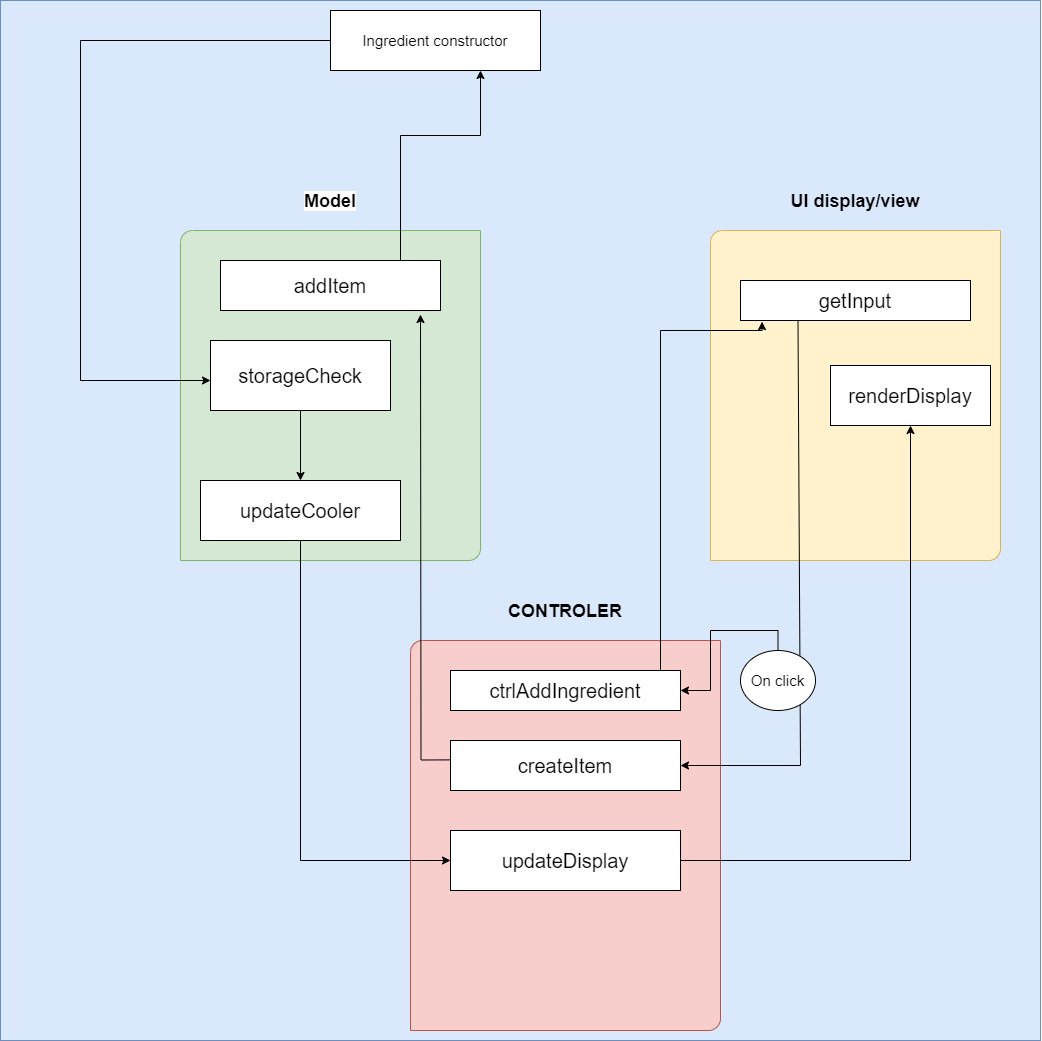

The diagram above was exported from draw.io. Its source (the exported page's mxGraphModel, read from the mxfile embedded in the PNG):
<mxGraphModel dx="8650" dy="6120" grid="1" gridSize="10" guides="1" tooltips="1" connect="1" arrows="1" fold="1" page="1" pageScale="1" pageWidth="850" pageHeight="1100" math="0" shadow="0">
  <root>
    <mxCell id="0" />
    <mxCell id="1" parent="0" />
    <mxCell id="DlII7Pz6hoEwu3wAkBBs-45" value="" style="whiteSpace=wrap;html=1;aspect=fixed;labelBackgroundColor=#007FFF;fillColor=#dae8fc;strokeColor=#6c8ebf;" vertex="1" parent="1">
      <mxGeometry x="-3100" y="-3200" width="1040" height="1040" as="geometry" />
    </mxCell>
    <mxCell id="DlII7Pz6hoEwu3wAkBBs-52" value="" style="group" vertex="1" connectable="0" parent="1">
      <mxGeometry x="-3020" y="-3190" width="920" height="1020" as="geometry" />
    </mxCell>
    <mxCell id="DlII7Pz6hoEwu3wAkBBs-51" value="" style="group" vertex="1" connectable="0" parent="DlII7Pz6hoEwu3wAkBBs-52">
      <mxGeometry x="100" width="820" height="1020" as="geometry" />
    </mxCell>
    <mxCell id="DlII7Pz6hoEwu3wAkBBs-5" value="&lt;br&gt;&lt;br&gt;&lt;br&gt;&lt;br&gt;&lt;h2&gt;UI display/view&lt;/h2&gt;" style="verticalLabelPosition=top;verticalAlign=bottom;html=1;shape=mxgraph.basic.diag_round_rect;dx=6;whiteSpace=wrap;labelPosition=center;align=center;fillColor=#fff2cc;strokeColor=#d6b656;" vertex="1" parent="DlII7Pz6hoEwu3wAkBBs-51">
      <mxGeometry x="530" y="220" width="290" height="330" as="geometry" />
    </mxCell>
    <mxCell id="DlII7Pz6hoEwu3wAkBBs-6" value="&lt;h2&gt;&lt;span style=&quot;background-color: rgb(255, 255, 255);&quot;&gt;Model&lt;/span&gt;&lt;/h2&gt;" style="verticalLabelPosition=top;verticalAlign=bottom;html=1;shape=mxgraph.basic.diag_round_rect;dx=6;whiteSpace=wrap;labelPosition=center;align=center;textDirection=ltr;fillColor=#d5e8d4;strokeColor=#82b366;" vertex="1" parent="DlII7Pz6hoEwu3wAkBBs-51">
      <mxGeometry y="220" width="300" height="330" as="geometry" />
    </mxCell>
    <mxCell id="DlII7Pz6hoEwu3wAkBBs-7" value="&lt;h2&gt;CONTROLER&lt;/h2&gt;" style="verticalLabelPosition=top;verticalAlign=bottom;html=1;shape=mxgraph.basic.diag_round_rect;dx=6;whiteSpace=wrap;labelPosition=center;align=center;fontStyle=1;fillColor=#f8cecc;strokeColor=#b85450;" vertex="1" parent="DlII7Pz6hoEwu3wAkBBs-51">
      <mxGeometry x="230" y="630" width="310" height="390" as="geometry" />
    </mxCell>
    <mxCell id="DlII7Pz6hoEwu3wAkBBs-21" value="" style="group;fontSize=20;" vertex="1" connectable="0" parent="DlII7Pz6hoEwu3wAkBBs-51">
      <mxGeometry x="270" y="660" width="230" height="40" as="geometry" />
    </mxCell>
    <mxCell id="DlII7Pz6hoEwu3wAkBBs-8" value="" style="verticalLabelPosition=middle;verticalAlign=middle;html=1;shape=mxgraph.basic.rect;fillColor2=none;strokeWidth=1;size=20;indent=5;labelPosition=center;align=center;fontSize=16;" vertex="1" parent="DlII7Pz6hoEwu3wAkBBs-21">
      <mxGeometry width="230" height="40" as="geometry" />
    </mxCell>
    <mxCell id="DlII7Pz6hoEwu3wAkBBs-15" value="&lt;font style=&quot;font-size: 20px;&quot;&gt;ctrlAddIngredient&lt;/font&gt;" style="text;html=1;strokeColor=none;fillColor=none;align=center;verticalAlign=middle;whiteSpace=wrap;rounded=0;container=1;" vertex="1" parent="DlII7Pz6hoEwu3wAkBBs-21">
      <mxGeometry width="230" height="40" as="geometry">
        <mxRectangle x="-10" y="500" width="60" height="30" as="alternateBounds" />
      </mxGeometry>
    </mxCell>
    <mxCell id="DlII7Pz6hoEwu3wAkBBs-22" value="&lt;font style=&quot;font-size: 20px;&quot;&gt;getInput&lt;/font&gt;" style="whiteSpace=wrap;html=1;" vertex="1" parent="DlII7Pz6hoEwu3wAkBBs-51">
      <mxGeometry x="560" y="270" width="230" height="40" as="geometry" />
    </mxCell>
    <mxCell id="DlII7Pz6hoEwu3wAkBBs-23" value="" style="edgeStyle=orthogonalEdgeStyle;rounded=0;orthogonalLoop=1;jettySize=auto;html=1;entryX=0.094;entryY=1.029;entryDx=0;entryDy=0;entryPerimeter=0;" edge="1" parent="DlII7Pz6hoEwu3wAkBBs-51" target="DlII7Pz6hoEwu3wAkBBs-22">
      <mxGeometry relative="1" as="geometry">
        <mxPoint x="480.0000000000002" y="660" as="sourcePoint" />
        <mxPoint x="725" y="310" as="targetPoint" />
        <Array as="points">
          <mxPoint x="480" y="320" />
          <mxPoint x="582" y="320" />
        </Array>
      </mxGeometry>
    </mxCell>
    <mxCell id="DlII7Pz6hoEwu3wAkBBs-25" value="" style="edgeStyle=orthogonalEdgeStyle;rounded=0;orthogonalLoop=1;jettySize=auto;html=1;exitX=0.5;exitY=0;exitDx=0;exitDy=0;entryX=1;entryY=0.5;entryDx=0;entryDy=0;" edge="1" parent="DlII7Pz6hoEwu3wAkBBs-51" source="DlII7Pz6hoEwu3wAkBBs-24" target="DlII7Pz6hoEwu3wAkBBs-15">
      <mxGeometry relative="1" as="geometry">
        <mxPoint x="560.0000000000002" y="610" as="sourcePoint" />
        <mxPoint x="665" y="660" as="targetPoint" />
      </mxGeometry>
    </mxCell>
    <mxCell id="DlII7Pz6hoEwu3wAkBBs-30" value="" style="edgeStyle=orthogonalEdgeStyle;rounded=0;orthogonalLoop=1;jettySize=auto;html=1;" edge="1" parent="DlII7Pz6hoEwu3wAkBBs-51">
      <mxGeometry relative="1" as="geometry">
        <mxPoint x="359.9999999999998" y="749" as="sourcePoint" />
        <mxPoint x="240.00000000000023" y="304" as="targetPoint" />
      </mxGeometry>
    </mxCell>
    <mxCell id="DlII7Pz6hoEwu3wAkBBs-27" value="createItem" style="whiteSpace=wrap;html=1;fontSize=20;" vertex="1" parent="DlII7Pz6hoEwu3wAkBBs-51">
      <mxGeometry x="270" y="730" width="230" height="50" as="geometry" />
    </mxCell>
    <mxCell id="DlII7Pz6hoEwu3wAkBBs-28" value="" style="edgeStyle=orthogonalEdgeStyle;rounded=0;orthogonalLoop=1;jettySize=auto;html=1;entryX=1;entryY=0.5;entryDx=0;entryDy=0;exitX=0.25;exitY=1;exitDx=0;exitDy=0;" edge="1" parent="DlII7Pz6hoEwu3wAkBBs-51" source="DlII7Pz6hoEwu3wAkBBs-22" target="DlII7Pz6hoEwu3wAkBBs-27">
      <mxGeometry relative="1" as="geometry">
        <mxPoint x="695" y="300" as="sourcePoint" />
        <mxPoint x="630" y="810" as="targetPoint" />
        <Array as="points">
          <mxPoint x="620" y="310" />
          <mxPoint x="620" y="755" />
        </Array>
      </mxGeometry>
    </mxCell>
    <mxCell id="DlII7Pz6hoEwu3wAkBBs-29" value="&lt;font style=&quot;font-size: 20px;&quot;&gt;addItem&lt;/font&gt;" style="whiteSpace=wrap;html=1;fontSize=15;" vertex="1" parent="DlII7Pz6hoEwu3wAkBBs-51">
      <mxGeometry x="40" y="250" width="220" height="50" as="geometry" />
    </mxCell>
    <mxCell id="DlII7Pz6hoEwu3wAkBBs-33" value="Ingredient constructor" style="whiteSpace=wrap;html=1;fontSize=15;" vertex="1" parent="DlII7Pz6hoEwu3wAkBBs-51">
      <mxGeometry x="150" width="210" height="60" as="geometry" />
    </mxCell>
    <mxCell id="DlII7Pz6hoEwu3wAkBBs-34" value="" style="edgeStyle=orthogonalEdgeStyle;rounded=0;orthogonalLoop=1;jettySize=auto;html=1;" edge="1" parent="DlII7Pz6hoEwu3wAkBBs-51" source="DlII7Pz6hoEwu3wAkBBs-29" target="DlII7Pz6hoEwu3wAkBBs-33">
      <mxGeometry relative="1" as="geometry">
        <Array as="points">
          <mxPoint x="220" y="125" />
          <mxPoint x="300" y="125" />
        </Array>
      </mxGeometry>
    </mxCell>
    <mxCell id="DlII7Pz6hoEwu3wAkBBs-35" value="&lt;span style=&quot;font-size: 20px;&quot;&gt;updateCooler&lt;/span&gt;" style="whiteSpace=wrap;html=1;fontSize=15;" vertex="1" parent="DlII7Pz6hoEwu3wAkBBs-51">
      <mxGeometry x="20" y="470" width="200" height="60" as="geometry" />
    </mxCell>
    <mxCell id="DlII7Pz6hoEwu3wAkBBs-37" value="updateDisplay" style="whiteSpace=wrap;html=1;fontSize=20;" vertex="1" parent="DlII7Pz6hoEwu3wAkBBs-51">
      <mxGeometry x="270" y="820" width="230" height="60" as="geometry" />
    </mxCell>
    <mxCell id="DlII7Pz6hoEwu3wAkBBs-38" value="" style="edgeStyle=orthogonalEdgeStyle;rounded=0;orthogonalLoop=1;jettySize=auto;html=1;" edge="1" parent="DlII7Pz6hoEwu3wAkBBs-51" source="DlII7Pz6hoEwu3wAkBBs-35" target="DlII7Pz6hoEwu3wAkBBs-37">
      <mxGeometry relative="1" as="geometry">
        <Array as="points">
          <mxPoint x="120" y="850" />
        </Array>
      </mxGeometry>
    </mxCell>
    <mxCell id="DlII7Pz6hoEwu3wAkBBs-39" value="renderDisplay" style="whiteSpace=wrap;html=1;fontSize=20;" vertex="1" parent="DlII7Pz6hoEwu3wAkBBs-51">
      <mxGeometry x="650" y="355" width="160" height="60" as="geometry" />
    </mxCell>
    <mxCell id="DlII7Pz6hoEwu3wAkBBs-40" value="" style="edgeStyle=orthogonalEdgeStyle;rounded=0;orthogonalLoop=1;jettySize=auto;html=1;" edge="1" parent="DlII7Pz6hoEwu3wAkBBs-51" source="DlII7Pz6hoEwu3wAkBBs-37" target="DlII7Pz6hoEwu3wAkBBs-39">
      <mxGeometry relative="1" as="geometry" />
    </mxCell>
    <mxCell id="DlII7Pz6hoEwu3wAkBBs-24" value="On click" style="ellipse;whiteSpace=wrap;html=1;fontSize=15;" vertex="1" parent="DlII7Pz6hoEwu3wAkBBs-51">
      <mxGeometry x="560" y="640" width="75" height="60" as="geometry" />
    </mxCell>
    <mxCell id="DlII7Pz6hoEwu3wAkBBs-47" value="&lt;font style=&quot;font-size: 20px;&quot;&gt;storageCheck&lt;/font&gt;" style="whiteSpace=wrap;html=1;fontSize=15;" vertex="1" parent="DlII7Pz6hoEwu3wAkBBs-52">
      <mxGeometry x="130" y="330" width="180" height="70" as="geometry" />
    </mxCell>
    <mxCell id="DlII7Pz6hoEwu3wAkBBs-48" value="" style="edgeStyle=orthogonalEdgeStyle;rounded=0;orthogonalLoop=1;jettySize=auto;html=1;exitX=0.5;exitY=1;exitDx=0;exitDy=0;" edge="1" parent="DlII7Pz6hoEwu3wAkBBs-52" source="DlII7Pz6hoEwu3wAkBBs-47" target="DlII7Pz6hoEwu3wAkBBs-35">
      <mxGeometry relative="1" as="geometry" />
    </mxCell>
    <mxCell id="DlII7Pz6hoEwu3wAkBBs-36" value="" style="edgeStyle=orthogonalEdgeStyle;rounded=0;orthogonalLoop=1;jettySize=auto;html=1;" edge="1" parent="DlII7Pz6hoEwu3wAkBBs-52" source="DlII7Pz6hoEwu3wAkBBs-33" target="DlII7Pz6hoEwu3wAkBBs-47">
      <mxGeometry relative="1" as="geometry">
        <Array as="points">
          <mxPoint y="30" />
          <mxPoint y="370" />
        </Array>
      </mxGeometry>
    </mxCell>
  </root>
</mxGraphModel>